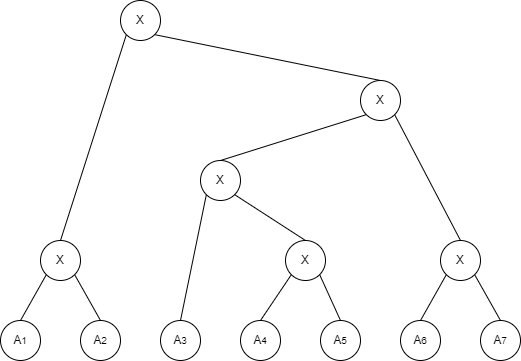

The diagram above was exported from draw.io. Its source (the exported page's mxGraphModel, read from the mxfile embedded in the PNG):
<mxGraphModel dx="1422" dy="794" grid="1" gridSize="10" guides="1" tooltips="1" connect="1" arrows="1" fold="1" page="1" pageScale="1" pageWidth="850" pageHeight="1100" math="0" shadow="0">
  <root>
    <mxCell id="0" />
    <mxCell id="1" parent="0" />
    <mxCell id="nGaPKsHVYmXGp7ofb5Xh-1" value="A&lt;span style=&quot;font-size: 10px&quot;&gt;4&lt;/span&gt;" style="ellipse;whiteSpace=wrap;html=1;aspect=fixed;" vertex="1" parent="1">
      <mxGeometry x="360" y="400" width="40" height="40" as="geometry" />
    </mxCell>
    <mxCell id="nGaPKsHVYmXGp7ofb5Xh-2" value="A&lt;span style=&quot;font-size: 10px&quot;&gt;5&lt;/span&gt;" style="ellipse;whiteSpace=wrap;html=1;aspect=fixed;" vertex="1" parent="1">
      <mxGeometry x="440" y="400" width="40" height="40" as="geometry" />
    </mxCell>
    <mxCell id="nGaPKsHVYmXGp7ofb5Xh-3" value="A&lt;span style=&quot;font-size: 10px&quot;&gt;6&lt;/span&gt;" style="ellipse;whiteSpace=wrap;html=1;aspect=fixed;" vertex="1" parent="1">
      <mxGeometry x="520" y="400" width="40" height="40" as="geometry" />
    </mxCell>
    <mxCell id="nGaPKsHVYmXGp7ofb5Xh-4" value="A&lt;span style=&quot;font-size: 10px&quot;&gt;7&lt;/span&gt;" style="ellipse;whiteSpace=wrap;html=1;aspect=fixed;" vertex="1" parent="1">
      <mxGeometry x="600" y="400" width="40" height="40" as="geometry" />
    </mxCell>
    <mxCell id="nGaPKsHVYmXGp7ofb5Xh-5" value="A&lt;span style=&quot;font-size: 10px&quot;&gt;3&lt;/span&gt;" style="ellipse;whiteSpace=wrap;html=1;aspect=fixed;" vertex="1" parent="1">
      <mxGeometry x="280" y="400" width="40" height="40" as="geometry" />
    </mxCell>
    <mxCell id="nGaPKsHVYmXGp7ofb5Xh-6" value="A&lt;span style=&quot;font-size: 10px&quot;&gt;2&lt;/span&gt;" style="ellipse;whiteSpace=wrap;html=1;aspect=fixed;" vertex="1" parent="1">
      <mxGeometry x="200" y="400" width="40" height="40" as="geometry" />
    </mxCell>
    <mxCell id="nGaPKsHVYmXGp7ofb5Xh-7" value="A&lt;span style=&quot;font-size: 10px&quot;&gt;1&lt;/span&gt;" style="ellipse;whiteSpace=wrap;html=1;aspect=fixed;" vertex="1" parent="1">
      <mxGeometry x="120" y="400" width="40" height="40" as="geometry" />
    </mxCell>
    <mxCell id="nGaPKsHVYmXGp7ofb5Xh-9" value="X" style="ellipse;whiteSpace=wrap;html=1;aspect=fixed;" vertex="1" parent="1">
      <mxGeometry x="160" y="320" width="40" height="40" as="geometry" />
    </mxCell>
    <mxCell id="nGaPKsHVYmXGp7ofb5Xh-10" value="X" style="ellipse;whiteSpace=wrap;html=1;aspect=fixed;" vertex="1" parent="1">
      <mxGeometry x="405" y="320" width="40" height="40" as="geometry" />
    </mxCell>
    <mxCell id="nGaPKsHVYmXGp7ofb5Xh-11" value="X" style="ellipse;whiteSpace=wrap;html=1;aspect=fixed;" vertex="1" parent="1">
      <mxGeometry x="560" y="320" width="40" height="40" as="geometry" />
    </mxCell>
    <mxCell id="nGaPKsHVYmXGp7ofb5Xh-12" value="X" style="ellipse;whiteSpace=wrap;html=1;aspect=fixed;" vertex="1" parent="1">
      <mxGeometry x="320" y="240" width="40" height="40" as="geometry" />
    </mxCell>
    <mxCell id="nGaPKsHVYmXGp7ofb5Xh-13" value="X" style="ellipse;whiteSpace=wrap;html=1;aspect=fixed;" vertex="1" parent="1">
      <mxGeometry x="480" y="160" width="40" height="40" as="geometry" />
    </mxCell>
    <mxCell id="nGaPKsHVYmXGp7ofb5Xh-14" value="X" style="ellipse;whiteSpace=wrap;html=1;aspect=fixed;" vertex="1" parent="1">
      <mxGeometry x="240" y="80" width="40" height="40" as="geometry" />
    </mxCell>
    <mxCell id="nGaPKsHVYmXGp7ofb5Xh-15" value="" style="endArrow=none;html=1;rounded=0;entryX=0;entryY=1;entryDx=0;entryDy=0;exitX=0.5;exitY=0;exitDx=0;exitDy=0;" edge="1" parent="1" source="nGaPKsHVYmXGp7ofb5Xh-7" target="nGaPKsHVYmXGp7ofb5Xh-9">
      <mxGeometry width="50" height="50" relative="1" as="geometry">
        <mxPoint x="400" y="430" as="sourcePoint" />
        <mxPoint x="450" y="380" as="targetPoint" />
      </mxGeometry>
    </mxCell>
    <mxCell id="nGaPKsHVYmXGp7ofb5Xh-16" value="" style="endArrow=none;html=1;rounded=0;entryX=1;entryY=1;entryDx=0;entryDy=0;exitX=0.5;exitY=0;exitDx=0;exitDy=0;" edge="1" parent="1" source="nGaPKsHVYmXGp7ofb5Xh-6" target="nGaPKsHVYmXGp7ofb5Xh-9">
      <mxGeometry width="50" height="50" relative="1" as="geometry">
        <mxPoint x="210" y="510" as="sourcePoint" />
        <mxPoint x="235.85786437626894" y="464.14213562373106" as="targetPoint" />
      </mxGeometry>
    </mxCell>
    <mxCell id="nGaPKsHVYmXGp7ofb5Xh-17" value="" style="endArrow=none;html=1;rounded=0;entryX=0;entryY=1;entryDx=0;entryDy=0;exitX=0.5;exitY=0;exitDx=0;exitDy=0;" edge="1" parent="1" source="nGaPKsHVYmXGp7ofb5Xh-1" target="nGaPKsHVYmXGp7ofb5Xh-10">
      <mxGeometry width="50" height="50" relative="1" as="geometry">
        <mxPoint x="270" y="520" as="sourcePoint" />
        <mxPoint x="295.85786437626894" y="474.14213562373106" as="targetPoint" />
      </mxGeometry>
    </mxCell>
    <mxCell id="nGaPKsHVYmXGp7ofb5Xh-18" value="" style="endArrow=none;html=1;rounded=0;entryX=1;entryY=1;entryDx=0;entryDy=0;exitX=0.5;exitY=0;exitDx=0;exitDy=0;" edge="1" parent="1" source="nGaPKsHVYmXGp7ofb5Xh-2" target="nGaPKsHVYmXGp7ofb5Xh-10">
      <mxGeometry width="50" height="50" relative="1" as="geometry">
        <mxPoint x="360" y="500" as="sourcePoint" />
        <mxPoint x="385.85786437626894" y="454.14213562373106" as="targetPoint" />
      </mxGeometry>
    </mxCell>
    <mxCell id="nGaPKsHVYmXGp7ofb5Xh-19" value="" style="endArrow=none;html=1;rounded=0;entryX=0;entryY=1;entryDx=0;entryDy=0;exitX=0.5;exitY=0;exitDx=0;exitDy=0;" edge="1" parent="1" source="nGaPKsHVYmXGp7ofb5Xh-3" target="nGaPKsHVYmXGp7ofb5Xh-11">
      <mxGeometry width="50" height="50" relative="1" as="geometry">
        <mxPoint x="430" y="550" as="sourcePoint" />
        <mxPoint x="455.85786437626894" y="504.14213562373106" as="targetPoint" />
      </mxGeometry>
    </mxCell>
    <mxCell id="nGaPKsHVYmXGp7ofb5Xh-20" value="" style="endArrow=none;html=1;rounded=0;entryX=1;entryY=1;entryDx=0;entryDy=0;exitX=0.5;exitY=0;exitDx=0;exitDy=0;" edge="1" parent="1" source="nGaPKsHVYmXGp7ofb5Xh-4" target="nGaPKsHVYmXGp7ofb5Xh-11">
      <mxGeometry width="50" height="50" relative="1" as="geometry">
        <mxPoint x="480" y="560" as="sourcePoint" />
        <mxPoint x="505.85786437626894" y="514.1421356237311" as="targetPoint" />
      </mxGeometry>
    </mxCell>
    <mxCell id="nGaPKsHVYmXGp7ofb5Xh-21" value="" style="endArrow=none;html=1;rounded=0;entryX=1;entryY=1;entryDx=0;entryDy=0;exitX=0.5;exitY=0;exitDx=0;exitDy=0;" edge="1" parent="1" source="nGaPKsHVYmXGp7ofb5Xh-11" target="nGaPKsHVYmXGp7ofb5Xh-13">
      <mxGeometry width="50" height="50" relative="1" as="geometry">
        <mxPoint x="480" y="520" as="sourcePoint" />
        <mxPoint x="505.85786437626894" y="474.14213562373106" as="targetPoint" />
      </mxGeometry>
    </mxCell>
    <mxCell id="nGaPKsHVYmXGp7ofb5Xh-22" value="" style="endArrow=none;html=1;rounded=0;entryX=1;entryY=1;entryDx=0;entryDy=0;exitX=0.5;exitY=0;exitDx=0;exitDy=0;" edge="1" parent="1" source="nGaPKsHVYmXGp7ofb5Xh-10" target="nGaPKsHVYmXGp7ofb5Xh-12">
      <mxGeometry width="50" height="50" relative="1" as="geometry">
        <mxPoint x="490" y="530" as="sourcePoint" />
        <mxPoint x="515.8578643762689" y="484.14213562373106" as="targetPoint" />
      </mxGeometry>
    </mxCell>
    <mxCell id="nGaPKsHVYmXGp7ofb5Xh-23" value="" style="endArrow=none;html=1;rounded=0;entryX=0;entryY=1;entryDx=0;entryDy=0;exitX=0.5;exitY=0;exitDx=0;exitDy=0;" edge="1" parent="1" source="nGaPKsHVYmXGp7ofb5Xh-5" target="nGaPKsHVYmXGp7ofb5Xh-12">
      <mxGeometry width="50" height="50" relative="1" as="geometry">
        <mxPoint x="400" y="590" as="sourcePoint" />
        <mxPoint x="425.85786437626894" y="544.1421356237311" as="targetPoint" />
      </mxGeometry>
    </mxCell>
    <mxCell id="nGaPKsHVYmXGp7ofb5Xh-24" value="" style="endArrow=none;html=1;rounded=0;entryX=0.5;entryY=0;entryDx=0;entryDy=0;exitX=0;exitY=1;exitDx=0;exitDy=0;" edge="1" parent="1" source="nGaPKsHVYmXGp7ofb5Xh-13" target="nGaPKsHVYmXGp7ofb5Xh-12">
      <mxGeometry width="50" height="50" relative="1" as="geometry">
        <mxPoint x="340" y="590" as="sourcePoint" />
        <mxPoint x="365.85786437626894" y="544.1421356237311" as="targetPoint" />
      </mxGeometry>
    </mxCell>
    <mxCell id="nGaPKsHVYmXGp7ofb5Xh-25" value="" style="endArrow=none;html=1;rounded=0;entryX=0;entryY=1;entryDx=0;entryDy=0;exitX=0.5;exitY=0;exitDx=0;exitDy=0;" edge="1" parent="1" source="nGaPKsHVYmXGp7ofb5Xh-9" target="nGaPKsHVYmXGp7ofb5Xh-14">
      <mxGeometry width="50" height="50" relative="1" as="geometry">
        <mxPoint x="290" y="620" as="sourcePoint" />
        <mxPoint x="315.85786437626894" y="574.1421356237311" as="targetPoint" />
      </mxGeometry>
    </mxCell>
    <mxCell id="nGaPKsHVYmXGp7ofb5Xh-26" value="" style="endArrow=none;html=1;rounded=0;entryX=1;entryY=1;entryDx=0;entryDy=0;exitX=0.5;exitY=0;exitDx=0;exitDy=0;" edge="1" parent="1" source="nGaPKsHVYmXGp7ofb5Xh-13" target="nGaPKsHVYmXGp7ofb5Xh-14">
      <mxGeometry width="50" height="50" relative="1" as="geometry">
        <mxPoint x="320" y="190" as="sourcePoint" />
        <mxPoint x="345.85786437626894" y="144.14213562373106" as="targetPoint" />
      </mxGeometry>
    </mxCell>
  </root>
</mxGraphModel>